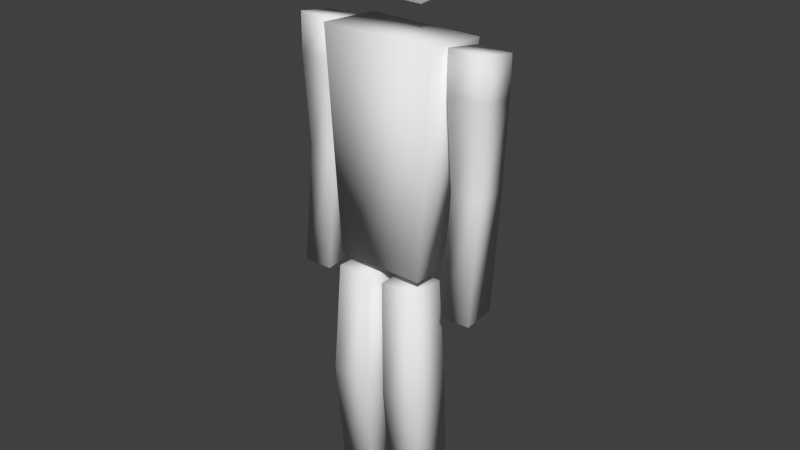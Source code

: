 # Source: humanPerson2_MO.blend  (saved by Blender 2.63.0; exported with 4.5.12 LTS)
import bpy
from mathutils import Matrix  # noqa: F401  (used for matrix-valued properties, if any)

bpy.ops.wm.read_factory_settings(use_empty=True)
scene = bpy.context.scene
scene.name = 'Scene'

# ---- collections
col_collection_1 = bpy.data.collections.new('Collection 1'); scene.collection.children.link(col_collection_1)

# ---- world
world_world = bpy.data.worlds.new('World'); scene.world = world_world
world_world.color = (0.05088, 0.05088, 0.05088)
world_world.use_sun_shadow = False
world_world.sun_shadow_jitter_overblur = 0.0
world_world.cycles.sampling_method = 'MANUAL'
world_world.cycles.sample_map_resolution = 256

# ---- meshes
me_dude = bpy.data.meshes.new('dude')
me_dude.from_pydata([(-2.165, -0.9811, -5.815), (-2.165, 0.6151, -5.845), (2.136, 0.6151, -5.845), (2.136, -0.9811, -5.815), (-2.822, -1.018, 4.648), (-2.822, 2.041, 4.415), (2.792, 2.041, 4.415), (2.792, -1.018, 4.648), (-1.515, -0.07959, 5.966), (-1.515, 1.774, 6.044), (1.485, 1.774, 6.044), (1.485, -0.07959, 5.966), (-1.789, -0.2005, 9.728), (-1.789, 1.978, 9.82), (1.737, 1.978, 9.82), (1.737, -0.2005, 9.728), (4.802, -0.4024, 4.627), (4.802, 1.426, 4.315), (3.081, 1.426, 4.315), (3.081, -0.4024, 4.627), (4.802, -0.4216, 2.742), (4.802, 1.407, 2.431), (3.081, 1.407, 2.431), (3.081, -0.4216, 2.742), (-4.726, -0.4216, 2.742), (-4.726, 1.407, 2.431), (-3.005, 1.407, 2.431), (-3.005, -0.4216, 2.742), (-4.726, -0.4024, 4.627), (-4.726, 1.426, 4.315), (-3.005, 1.426, 4.315), (-3.005, -0.4024, 4.627), (-4.483, -0.9424, -6.973), (-4.483, 0.5564, -6.836), (-3.035, 0.555, -6.821), (-3.035, -0.9437, -6.958), (-3.054, 1.182, -1.466), (-3.054, -0.3138, -1.483), (-4.493, 1.182, -1.481), (-4.493, -0.3137, -1.498), (-2.414, -0.8506, -18.13), (-2.414, 1.094, -18.29), (-0.5942, 1.092, -18.31), (-0.5942, -0.8523, -18.15), (-2.508, -1.308, -11.97), (-2.508, 0.7788, -12.06), (-0.5589, 0.7779, -12.08), (-0.5589, -1.309, -11.99), (-2.187, -1.122, -6.413), (-2.187, 0.7342, -6.49), (-0.4396, 0.737, -6.51), (-0.4396, -1.119, -6.433), (3.387, -0.9466, -6.99), (3.387, 0.5629, -6.852), (4.845, 0.5615, -6.837), (4.845, -0.948, -6.975), (4.769, 1.188, -1.449), (4.769, -0.319, -1.467), (3.319, 1.188, -1.464), (3.319, -0.3188, -1.482), (0.5329, -0.8643, -18.16), (0.5068, 1.08, -18.32), (2.326, 1.107, -18.29), (2.353, -0.8374, -18.13), (0.4355, -1.316, -12.0), (0.4214, 0.7709, -12.09), (2.37, 0.7857, -12.05), (2.384, -1.301, -11.96), (0.2668, -1.124, -6.442), (0.2542, 0.732, -6.519), (2.001, 0.739, -6.483), (2.014, -1.117, -6.406)], [], [(4, 5, 1, 0), (5, 6, 2, 1), (6, 7, 3, 2), (7, 4, 0, 3), (0, 1, 2, 3), (7, 6, 5, 4), (12, 13, 9, 8), (13, 14, 10, 9), (14, 15, 11, 10), (15, 12, 8, 11), (8, 9, 10, 11), (15, 14, 13, 12), (16, 17, 18, 19), (16, 19, 23, 20), (17, 16, 20, 21), (18, 17, 21, 22), (19, 18, 22, 23), (28, 29, 25, 24), (29, 30, 26, 25), (30, 31, 27, 26), (31, 28, 24, 27), (31, 30, 29, 28), (36, 37, 35, 34), (32, 33, 34, 35), (38, 39, 24, 25), (44, 45, 41, 40), (45, 46, 42, 41), (40, 41, 42, 43), (51, 50, 49, 48), (49, 50, 46, 45), (47, 44, 40, 43), (50, 51, 47, 46), (48, 49, 45, 44), (51, 48, 44, 47), (46, 47, 43, 42), (56, 57, 55, 54), (52, 53, 54, 55), (58, 59, 23, 22), (64, 65, 61, 60), (65, 66, 62, 61), (60, 61, 62, 63), (71, 70, 69, 68), (69, 70, 66, 65), (67, 64, 60, 63), (70, 71, 67, 66), (68, 69, 65, 64), (71, 68, 64, 67), (66, 67, 63, 62), (57, 59, 52, 55), (58, 56, 54, 53), (59, 57, 20, 23), (59, 58, 53, 52), (56, 58, 22, 21), (57, 56, 21, 20), (39, 37, 27, 24), (37, 39, 32, 35), (38, 36, 34, 33), (37, 36, 26, 27), (39, 38, 33, 32), (36, 38, 25, 26)])
me_dude.polygons.foreach_set('use_smooth', [True] * 60)
_k = {(4, 5): 0.74118, (1, 5): 0.74118, (0, 1): 0.74118, (0, 4): 0.74118, (5, 6): 0.74118, (2, 6): 0.74118, (1, 2): 0.74118, (6, 7): 0.74118, (3, 7): 0.74118, (2, 3): 0.74118, (4, 7): 0.74118, (0, 3): 0.74118, (12, 13): 0.74118, (9, 13): 0.74118, (8, 9): 0.74118, (8, 12): 0.74118, (13, 14): 0.74118, (10, 14): 0.74118, (9, 10): 0.74118, (14, 15): 0.74118, (11, 15): 0.74118, (10, 11): 0.74118, (12, 15): 0.74118, (8, 11): 0.74118, (20, 23): 0.74118, (16, 19): 0.74118, (20, 21): 0.74118, (16, 20): 0.74118, (16, 17): 0.74118, (21, 22): 0.74118, (17, 21): 0.74118, (17, 18): 0.74118, (19, 23): 0.74118, (22, 23): 0.74118, (18, 22): 0.74118, (18, 19): 0.74118, (28, 29): 0.74118, (25, 29): 0.74118, (24, 25): 0.74118, (24, 28): 0.74118, (29, 30): 0.74118, (26, 30): 0.74118, (25, 26): 0.74118, (30, 31): 0.74118, (27, 31): 0.74118, (26, 27): 0.74118, (28, 31): 0.74118, (24, 27): 0.74118, (32, 33): 0.74118, (34, 36): 0.74118, (33, 34): 0.74118, (36, 37): 0.74118, (35, 37): 0.74118, (34, 35): 0.74118, (32, 35): 0.74118, (25, 38): 0.74118, (24, 39): 0.74118, (38, 39): 0.74118, (44, 45): 0.74118, (41, 45): 0.74118, (40, 41): 0.74118, (40, 44): 0.74118, (45, 46): 0.74118, (42, 46): 0.74118, (41, 42): 0.74118, (42, 43): 0.74118, (40, 43): 0.74118, (48, 49): 0.74118, (49, 50): 0.74118, (50, 51): 0.74118, (47, 51): 0.74118, (48, 51): 0.74118, (44, 47): 0.74118, (46, 47): 0.74118, (43, 47): 0.74118, (45, 49): 0.74118, (52, 53): 0.74118, (54, 56): 0.74118, (53, 54): 0.74118, (56, 57): 0.74118, (55, 57): 0.74118, (54, 55): 0.74118, (52, 55): 0.74118, (22, 58): 0.74118, (23, 59): 0.74118, (58, 59): 0.74118, (46, 50): 0.74118, (44, 48): 0.74118, (64, 65): 0.74118, (61, 65): 0.74118, (60, 61): 0.74118, (60, 64): 0.74118, (65, 66): 0.74118, (62, 66): 0.74118, (61, 62): 0.74118, (62, 63): 0.74118, (60, 63): 0.74118, (68, 69): 0.74118, (69, 70): 0.74118, (70, 71): 0.74118, (67, 71): 0.74118, (68, 71): 0.74118, (64, 67): 0.74118, (66, 67): 0.74118, (63, 67): 0.74118, (65, 69): 0.74118, (66, 70): 0.74118, (64, 68): 0.74118, (52, 59): 0.74118, (57, 59): 0.74118, (21, 56): 0.74118, (56, 58): 0.74118, (53, 58): 0.74118, (20, 57): 0.74118, (32, 39): 0.74118, (37, 39): 0.74118, (26, 36): 0.74118, (36, 38): 0.74118, (33, 38): 0.74118, (27, 37): 0.74118}
me_dude.attributes.new('crease_edge', 'FLOAT', 'EDGE').data.foreach_set('value', [_k.get((min(e.vertices), max(e.vertices)), 0.0) for e in me_dude.edges])
_uv = me_dude.uv_layers.new(name='UVMap')
_uv.uv.foreach_set('vector', [0.2716, 0.6717, 0.3302, 0.6757, 0.3028, 0.8735, 0.2716, 0.8714, 0.004685, 0.7245, 0.1065, 0.69, 0.1587, 0.8827, 0.08069, 0.9092, 0.1065, 0.69, 0.1642, 0.6785, 0.1894, 0.8766, 0.1587, 0.8827, 0.1642, 0.6785, 0.2716, 0.6717, 0.2716, 0.8714, 0.1894, 0.8766, 0.09075, 0.9388, 0.08069, 0.9092, 0.1587, 0.8827, 0.1688, 0.9123, 0.1642, 0.6785, 0.1605, 0.6199, 0.2678, 0.613, 0.2716, 0.6717, 0.819, 0.7239, 0.7817, 0.7239, 0.7817, 0.6492, 0.819, 0.6492, 0.819, 0.7611, 0.8793, 0.7611, 0.8793, 0.8358, 0.819, 0.8358, 0.9165, 0.7239, 0.8793, 0.7239, 0.8793, 0.6492, 0.9165, 0.6492, 0.8793, 0.7239, 0.819, 0.7239, 0.819, 0.6492, 0.8793, 0.6492, 0.819, 0.6492, 0.819, 0.6119, 0.8793, 0.6119, 0.8793, 0.6492, 0.8793, 0.7239, 0.8793, 0.7611, 0.819, 0.7611, 0.819, 0.7239, 0.7457, 0.6133, 0.7442, 0.6511, 0.709, 0.6497, 0.7105, 0.6119, 0.6356, 0.6527, 0.6709, 0.6498, 0.6723, 0.6851, 0.6387, 0.6895, 0.7442, 0.6511, 0.7817, 0.653, 0.7799, 0.6893, 0.7427, 0.6875, 0.709, 0.6497, 0.7442, 0.6511, 0.7427, 0.6875, 0.7085, 0.686, 0.6709, 0.6498, 0.709, 0.6497, 0.7085, 0.686, 0.6723, 0.6851, 0.5169, 0.6562, 0.5579, 0.6526, 0.5597, 0.6917, 0.5215, 0.6937, 0.5579, 0.6526, 0.5957, 0.6526, 0.5957, 0.6914, 0.5597, 0.6917, 0.5957, 0.6526, 0.6356, 0.6533, 0.6349, 0.692, 0.5957, 0.6914, 0.4797, 0.6627, 0.5169, 0.6562, 0.5215, 0.6937, 0.4866, 0.7015, 0.5957, 0.6119, 0.5957, 0.6526, 0.5579, 0.6526, 0.5579, 0.6119, 0.5897, 0.796, 0.6138, 0.7952, 0.6113, 0.8782, 0.5883, 0.8775, 0.5561, 0.8803, 0.5722, 0.8724, 0.5883, 0.8775, 0.5729, 0.8951, 0.5668, 0.7964, 0.5425, 0.7969, 0.5215, 0.6937, 0.5597, 0.6917, 0.4055, 0.7795, 0.3688, 0.7751, 0.3671, 0.6497, 0.4051, 0.65, 0.3688, 0.7751, 0.3331, 0.775, 0.3316, 0.6501, 0.3671, 0.6497, 0.4051, 0.65, 0.4051, 0.6119, 0.4407, 0.6119, 0.4407, 0.65, 0.4407, 0.8954, 0.4788, 0.8943, 0.4797, 0.9298, 0.4417, 0.9309, 0.3669, 0.8953, 0.3313, 0.8947, 0.3331, 0.775, 0.3688, 0.7751, 0.439, 0.7795, 0.4055, 0.7795, 0.4051, 0.65, 0.4407, 0.65, 0.4788, 0.8943, 0.4407, 0.8954, 0.439, 0.7795, 0.4755, 0.775, 0.4051, 0.8957, 0.3669, 0.8953, 0.3688, 0.7751, 0.4055, 0.7795, 0.4407, 0.8954, 0.4051, 0.8957, 0.4055, 0.7795, 0.439, 0.7795, 0.4755, 0.775, 0.439, 0.7795, 0.4407, 0.65, 0.4788, 0.6502, 0.7326, 0.7875, 0.757, 0.7871, 0.7569, 0.8757, 0.7323, 0.8757, 0.7084, 0.9006, 0.7085, 0.8756, 0.7323, 0.8757, 0.7323, 0.9006, 0.709, 0.7868, 0.6841, 0.785, 0.6723, 0.6851, 0.7085, 0.686, 0.6779, 0.1674, 0.6413, 0.1629, 0.6386, 0.03799, 0.6767, 0.03805, 0.7836, 0.163, 0.748, 0.163, 0.7502, 0.03788, 0.7856, 0.03848, 0.6767, 0.03805, 0.6767, 0.0, 0.7122, 3.039e-05, 0.7122, 0.03808, 0.6759, 0.3197, 0.6372, 0.3191, 0.638, 0.2828, 0.6764, 0.2836, 0.7856, 0.2822, 0.7501, 0.2828, 0.748, 0.163, 0.7836, 0.163, 0.7114, 0.1674, 0.6779, 0.1674, 0.6767, 0.03805, 0.7122, 0.03808, 0.7501, 0.2828, 0.7121, 0.2836, 0.7114, 0.1674, 0.748, 0.163, 0.6764, 0.2836, 0.638, 0.2828, 0.6413, 0.1629, 0.6779, 0.1674, 0.7121, 0.2836, 0.6764, 0.2836, 0.6779, 0.1674, 0.7114, 0.1674, 0.748, 0.163, 0.7114, 0.1674, 0.7122, 0.03808, 0.7502, 0.03788, 0.6602, 0.787, 0.6841, 0.785, 0.6839, 0.8753, 0.6603, 0.8754, 0.709, 0.7868, 0.7326, 0.7875, 0.7323, 0.8757, 0.7085, 0.8756, 0.6841, 0.785, 0.6602, 0.787, 0.6387, 0.6895, 0.6723, 0.6851, 0.6841, 0.785, 0.709, 0.7868, 0.7085, 0.8756, 0.6839, 0.8753, 0.7326, 0.7875, 0.709, 0.7868, 0.7085, 0.686, 0.7427, 0.6875, 0.757, 0.7871, 0.7326, 0.7875, 0.7427, 0.6875, 0.7799, 0.6893, 0.5425, 0.7969, 0.5192, 0.8018, 0.4866, 0.7015, 0.5215, 0.6937, 0.5192, 0.8018, 0.5425, 0.7969, 0.5561, 0.8803, 0.534, 0.8843, 0.5668, 0.7964, 0.5897, 0.796, 0.5883, 0.8775, 0.5722, 0.8724, 0.6138, 0.7952, 0.5897, 0.796, 0.5957, 0.6914, 0.6349, 0.692, 0.5425, 0.7969, 0.5668, 0.7964, 0.5722, 0.8724, 0.5561, 0.8803, 0.5897, 0.796, 0.5668, 0.7964, 0.5597, 0.6917, 0.5957, 0.6914])
me_dude.use_remesh_preserve_volume = False
me_dude.use_remesh_preserve_attributes = False
me_dude.use_mirror_vertex_groups = False
me_dude.update()

# ---- objects
ob_dude = bpy.data.objects.new('Dude', me_dude)

# ---- transforms, parenting, visibility, modifiers, constraints
ob_dude.location = (-0.1919, 1.19, -4.327)
ob_dude.scale = (1.242, 1.242, 1.242)
ob_dude.lineart.crease_threshold = 0.0

# ---- collection membership
col_collection_1.objects.link(ob_dude)

# ---- scene / render settings (as saved in the file)
scene.frame_start = 1; scene.frame_end = 250; scene.frame_set(1)
scene.render.engine = 'BLENDER_EEVEE_NEXT'
scene.render.image_settings.color_mode = 'RGB'
scene.render.image_settings.compression = 90
scene.render.resolution_percentage = 50
scene.render.dither_intensity = 0.0
scene.render.bake_margin = 2
scene.render.bake_bias = 0.0
scene.cycles.use_denoising = False
scene.cycles.samples = 10
scene.cycles.sampling_pattern = 'TABULATED_SOBOL'
scene.cycles.light_sampling_threshold = 0.0
scene.cycles.use_adaptive_sampling = False
scene.cycles.use_light_tree = False
scene.cycles.blur_glossy = 0.0
scene.cycles.volume_bounces = 1
scene.cycles.pixel_filter_type = 'GAUSSIAN'
scene.cycles.sample_clamp_indirect = 0.0
scene.view_settings.view_transform = 'Standard'
bpy.context.view_layer.update()

# ---- added for rendering (the .blend has no active camera and no usable light): camera, sun
cam_auto = bpy.data.cameras.new('AutoCamera')
cam_auto.lens = 50.0
cam_auto.sensor_width = 36.0
cam_auto.clip_end = 1000.0
ob_auto_camera = bpy.data.objects.new('AutoCamera', cam_auto)
scene.collection.objects.link(ob_auto_camera)
ob_auto_camera.location = (34.2651, -39.6186, 17.9011)
ob_auto_camera.rotation_euler = (1.09748, -7.21219e-08, 0.694738)
scene.camera = ob_auto_camera
light_auto_sun = bpy.data.lights.new('AutoSun', 'SUN')
light_auto_sun.energy = 3.0
light_auto_sun.angle = 0.0523599
ob_auto_sun = bpy.data.objects.new('AutoSun', light_auto_sun)
scene.collection.objects.link(ob_auto_sun)
ob_auto_sun.rotation_euler = (0.872665, 0.174533, 0.523599)
bpy.context.view_layer.update()
